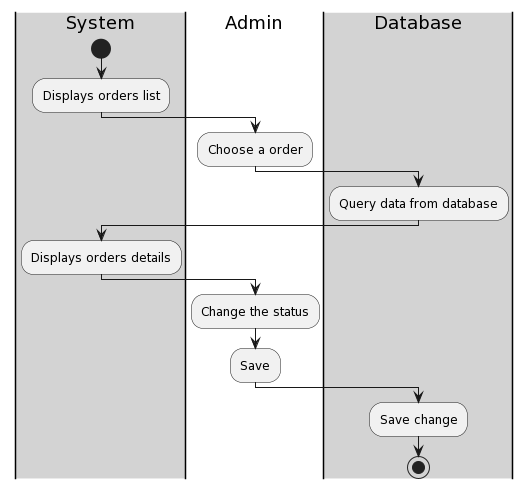

The diagram above was rendered by PlantUML. Its source (embedded in the PNG):
@startuml
|#lightgray|System|
    start
    :Displays orders list;
    |#White|Admin|
    :Choose a order;
    |#lightgray|Database|
    :Query data from database;
    |#lightgray|System|
:Displays orders details;
|#White|Admin|
    :Change the status;
    :Save;
|#lightgray|Database|
    :Save change;
    stop
@enduml